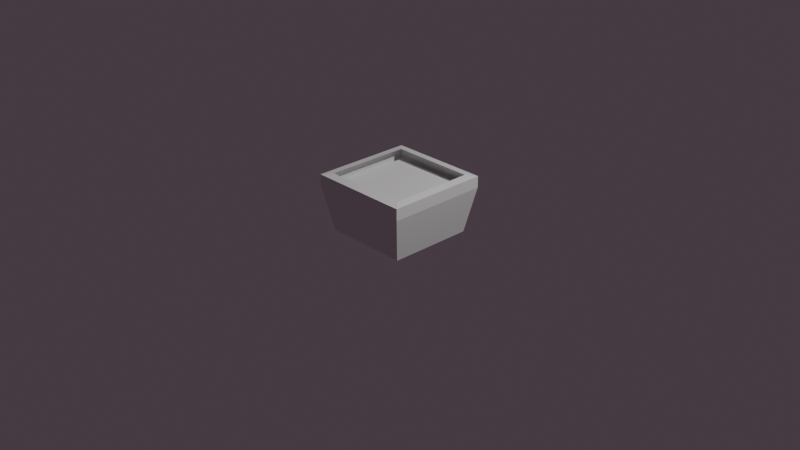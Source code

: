 # Source: Minecart.blend  (saved by Blender 2.93.21; exported with 4.5.12 LTS)
import bpy
from mathutils import Matrix  # noqa: F401  (used for matrix-valued properties, if any)

bpy.ops.wm.read_factory_settings(use_empty=True)
scene = bpy.context.scene
scene.name = 'Scene'

# ---- collections
col_collection = bpy.data.collections.new('Collection'); scene.collection.children.link(col_collection)

# ---- materials (node trees are filled in below, after node groups)
mat_material = bpy.data.materials.new('Material')
mat_material.alpha_threshold = 0.0
mat_material.use_transparent_shadow = False
mat_material.line_color = (0.0, 0.0, 0.0, 1.0)
mat_material_001 = bpy.data.materials.new('Material.001')
mat_material_001.alpha_threshold = 0.0
mat_material_001.use_transparent_shadow = False
mat_material_001.line_color = (0.0, 0.0, 0.0, 1.0)

# ---- material node trees
mat_material.use_nodes = True; mat_material.node_tree.nodes.clear()
_N = mat_material.node_tree.nodes; _L = mat_material.node_tree.links
n0 = _N.new('ShaderNodeOutputMaterial'); n0.name = 'Material Output'; n0.location = (300, 300)
n1 = _N.new('ShaderNodeBsdfPrincipled'); n1.name = 'Principled BSDF'; n1.location = (10, 300)
n1.distribution = 'GGX'
n1.subsurface_method = 'BURLEY'
n1.inputs[2].default_value = 0.4
n1.inputs[3].default_value = 1.45
n1.inputs[27].default_value = (0.0, 0.0, 0.0, 1.0)
n1.inputs[28].default_value = 1.0
_L.new(n1.outputs[0], n0.inputs[0])
n0.is_active_output = True
mat_material_001.use_nodes = True; mat_material_001.node_tree.nodes.clear()
_N = mat_material_001.node_tree.nodes; _L = mat_material_001.node_tree.links
n0 = _N.new('ShaderNodeOutputMaterial'); n0.name = 'Material Output'; n0.location = (300, 300)
n1 = _N.new('ShaderNodeBsdfPrincipled'); n1.name = 'Principled BSDF'; n1.location = (10, 300)
n1.distribution = 'GGX'
n1.subsurface_method = 'BURLEY'
n1.inputs[2].default_value = 0.4
n1.inputs[3].default_value = 1.45
n1.inputs[27].default_value = (0.0, 0.0, 0.0, 1.0)
n1.inputs[28].default_value = 1.0
_L.new(n1.outputs[0], n0.inputs[0])
n0.is_active_output = True

# ---- world
world_world = bpy.data.worlds.new('World'); scene.world = world_world
world_world.use_nodes = True; world_world.node_tree.nodes.clear()
_N = world_world.node_tree.nodes; _L = world_world.node_tree.links
n0 = _N.new('ShaderNodeOutputWorld'); n0.name = 'World Output'; n0.location = (300, 300)
n1 = _N.new('ShaderNodeBackground'); n1.name = 'Background'; n1.location = (10, 300)
n1.inputs[0].default_value = (0.05087, 0.03696, 0.04544, 1.0)
_L.new(n1.outputs[0], n0.inputs[0])
n0.is_active_output = True
world_world.color = (0.05088, 0.05088, 0.05088)
world_world.use_sun_shadow = False
world_world.sun_shadow_jitter_overblur = 0.0

# ---- cameras
cam_camera = bpy.data.cameras.new('Camera')
cam_camera.clip_end = 100.0
cam_camera.ortho_scale = 7.314

# ---- lights
light_light = bpy.data.lights.new('Light', 'POINT')
light_light.transmission_factor = 0.0
light_light.energy = 1000.0
light_light.shadow_soft_size = 0.1
light_light.shadow_maximum_resolution = 0.006
light_light.use_absolute_resolution = True

# ---- meshes
me_cube = bpy.data.meshes.new('Cube')
me_cube.from_pydata([(0.3732, 0.3732, 0.9143), (0.3732, -0.3732, 0.9143), (-0.3732, 0.3732, 0.9143), (-0.3732, -0.3732, 0.9143), (0.448, -0.448, 0.8935), (0.448, 0.448, 0.8935), (0.3732, -0.3732, 0.9143), (0.6455, 0.6455, -0.4154), (0.667, -0.667, -0.4023), (-0.6455, 0.6455, -0.4154), (-0.6455, -0.6455, -0.4154), (0.448, -0.448, 0.6914), (0.6153, 0.5077, 0.4191), (-0.6854, 0.6855, 0.08636), (-0.3732, -0.3732, 0.9143)], [(3, 2), (2, 0)], [(3, 1, 6, 14), (5, 4, 11, 12), (4, 5, 0, 1), (9, 7, 8, 10), (7, 12, 11, 8), (9, 13, 12, 7)])
_uv = me_cube.uv_layers.new(name='UVMap')
_uv.uv.foreach_set('vector', [0.625, 1.0, 0.625, 0.75, 0.625, 0.75, 0.625, 1.0, 0.6184, 0.5, 0.6184, 0.75, 0.6184, 0.75, 0.6184, 0.5, 0.6184, 0.75, 0.6184, 0.5, 0.625, 0.5, 0.625, 0.75, 0.125, 0.5, 0.375, 0.5, 0.375, 0.75, 0.125, 0.75, 0.375, 0.5, 0.6184, 0.5, 0.6184, 0.75, 0.375, 0.75, 0.375, 0.25, 0.6184, 0.25, 0.6184, 0.5, 0.375, 0.5])
me_cube.materials.append(mat_material)
me_cube.use_remesh_preserve_volume = False
me_cube.use_remesh_preserve_attributes = False
me_cube.use_mirror_vertex_groups = False
me_cube.update()
me_cube_001 = bpy.data.meshes.new('Cube.001')
me_cube_001.from_pydata([(0.4607, 0.4607, 0.9881), (0.4607, -0.4607, 0.9881), (-0.4607, 0.4607, 0.9881), (-0.4607, -0.4607, 0.9881), (0.5531, -0.5531, 0.9626), (-0.5531, -0.5531, 0.9626), (0.5531, 0.5531, 0.9626), (-0.5531, 0.5531, 0.9626), (0.4607, 0.4607, -0.2665), (0.4607, -0.4607, -0.2665), (-0.4607, 0.4607, -0.2665), (-0.4607, -0.4607, -0.2665), (0.5531, -0.5531, 0.713), (-0.5531, -0.5531, 0.713), (0.5531, 0.5531, 0.713), (-0.5531, 0.5531, 0.713)], [], [(4, 5, 13, 12), (7, 6, 14, 15), (6, 4, 12, 14), (5, 7, 15, 13), (5, 4, 1, 3), (4, 6, 0, 1), (7, 5, 3, 2), (6, 7, 2, 0), (9, 12, 13, 11), (11, 13, 15, 10), (10, 8, 9, 11), (8, 14, 12, 9), (10, 15, 14, 8)])
_uv = me_cube_001.uv_layers.new(name='UVMap')
_uv.uv.foreach_set('vector', [0.6184, 0.75, 0.6184, 1.0, 0.6184, 1.0, 0.6184, 0.75, 0.6184, 0.25, 0.6184, 0.5, 0.6184, 0.5, 0.6184, 0.25, 0.6184, 0.5, 0.6184, 0.75, 0.6184, 0.75, 0.6184, 0.5, 0.6184, 0.0, 0.6184, 0.25, 0.6184, 0.25, 0.6184, 0.0, 0.6184, 1.0, 0.6184, 0.75, 0.625, 0.75, 0.625, 1.0, 0.6184, 0.75, 0.6184, 0.5, 0.625, 0.5, 0.625, 0.75, 0.6184, 0.25, 0.6184, 0.0, 0.625, 0.0, 0.625, 0.25, 0.6184, 0.5, 0.6184, 0.25, 0.625, 0.25, 0.625, 0.5, 0.375, 0.75, 0.6184, 0.75, 0.6184, 1.0, 0.375, 1.0, 0.375, 0.0, 0.6184, 0.0, 0.6184, 0.25, 0.375, 0.25, 0.125, 0.5, 0.375, 0.5, 0.375, 0.75, 0.125, 0.75, 0.375, 0.5, 0.6184, 0.5, 0.6184, 0.75, 0.375, 0.75, 0.375, 0.25, 0.6184, 0.25, 0.6184, 0.5, 0.375, 0.5])
me_cube_001.materials.append(mat_material_001)
me_cube_001.use_remesh_preserve_volume = False
me_cube_001.use_remesh_preserve_attributes = False
me_cube_001.use_mirror_vertex_groups = False
me_cube_001.update()

# ---- objects
ob_cube = bpy.data.objects.new('Cube', me_cube)
ob_light = bpy.data.objects.new('Light', light_light)
ob_camera = bpy.data.objects.new('Camera', cam_camera)
ob_cube_001 = bpy.data.objects.new('Cube.001', me_cube_001)

# ---- transforms, parenting, visibility, modifiers, constraints
ob_cube.location = (0.0, 0.0, 0.2)
ob_cube.rotation_euler = (0.0, 3.142, 0.0)
ob_cube.scale = (0.75, 0.75, 0.4)
ob_cube.lock_rotations_4d = False
ob_cube.empty_display_type = 'ARROWS'
ob_cube.lineart.crease_threshold = 0.0
ob_light.location = (4.076, 1.005, 5.904)
ob_light.rotation_euler = (0.6503, 0.05522, 1.866)
ob_light.lock_rotations_4d = False
ob_light.empty_display_type = 'ARROWS'
ob_light.color = (0.0, 0.0, 0.0, 0.0)
ob_light.lineart.crease_threshold = 0.0
ob_camera.location = (7.359, -6.926, 4.958)
ob_camera.rotation_euler = (1.109, 0.0, 0.8149)
ob_camera.lock_rotations_4d = False
ob_camera.empty_display_type = 'ARROWS'
ob_camera.color = (0.0, 0.0, 0.0, 0.0)
ob_camera.display_type = 'WIRE'
ob_camera.lineart.crease_threshold = 0.0
ob_cube_001.location = (0.0, 0.0, 0.0)
ob_cube_001.scale = (1.0, 1.0, 0.5)
ob_cube_001.lock_rotations_4d = False
ob_cube_001.empty_display_type = 'ARROWS'
ob_cube_001.lineart.crease_threshold = 0.0

# ---- collection membership
col_collection.objects.link(ob_cube)
col_collection.objects.link(ob_light)
col_collection.objects.link(ob_camera)
col_collection.objects.link(ob_cube_001)

# ---- scene / render settings (as saved in the file)
scene.camera = ob_camera
scene.frame_start = 1; scene.frame_end = 250; scene.frame_set(1)
scene.render.engine = 'BLENDER_EEVEE_NEXT'
scene.cycles.use_denoising = False
scene.cycles.samples = 128
scene.cycles.sampling_pattern = 'TABULATED_SOBOL'
scene.cycles.use_adaptive_sampling = False
scene.cycles.use_light_tree = False
scene.view_settings.view_transform = 'Filmic'
bpy.context.view_layer.update()
